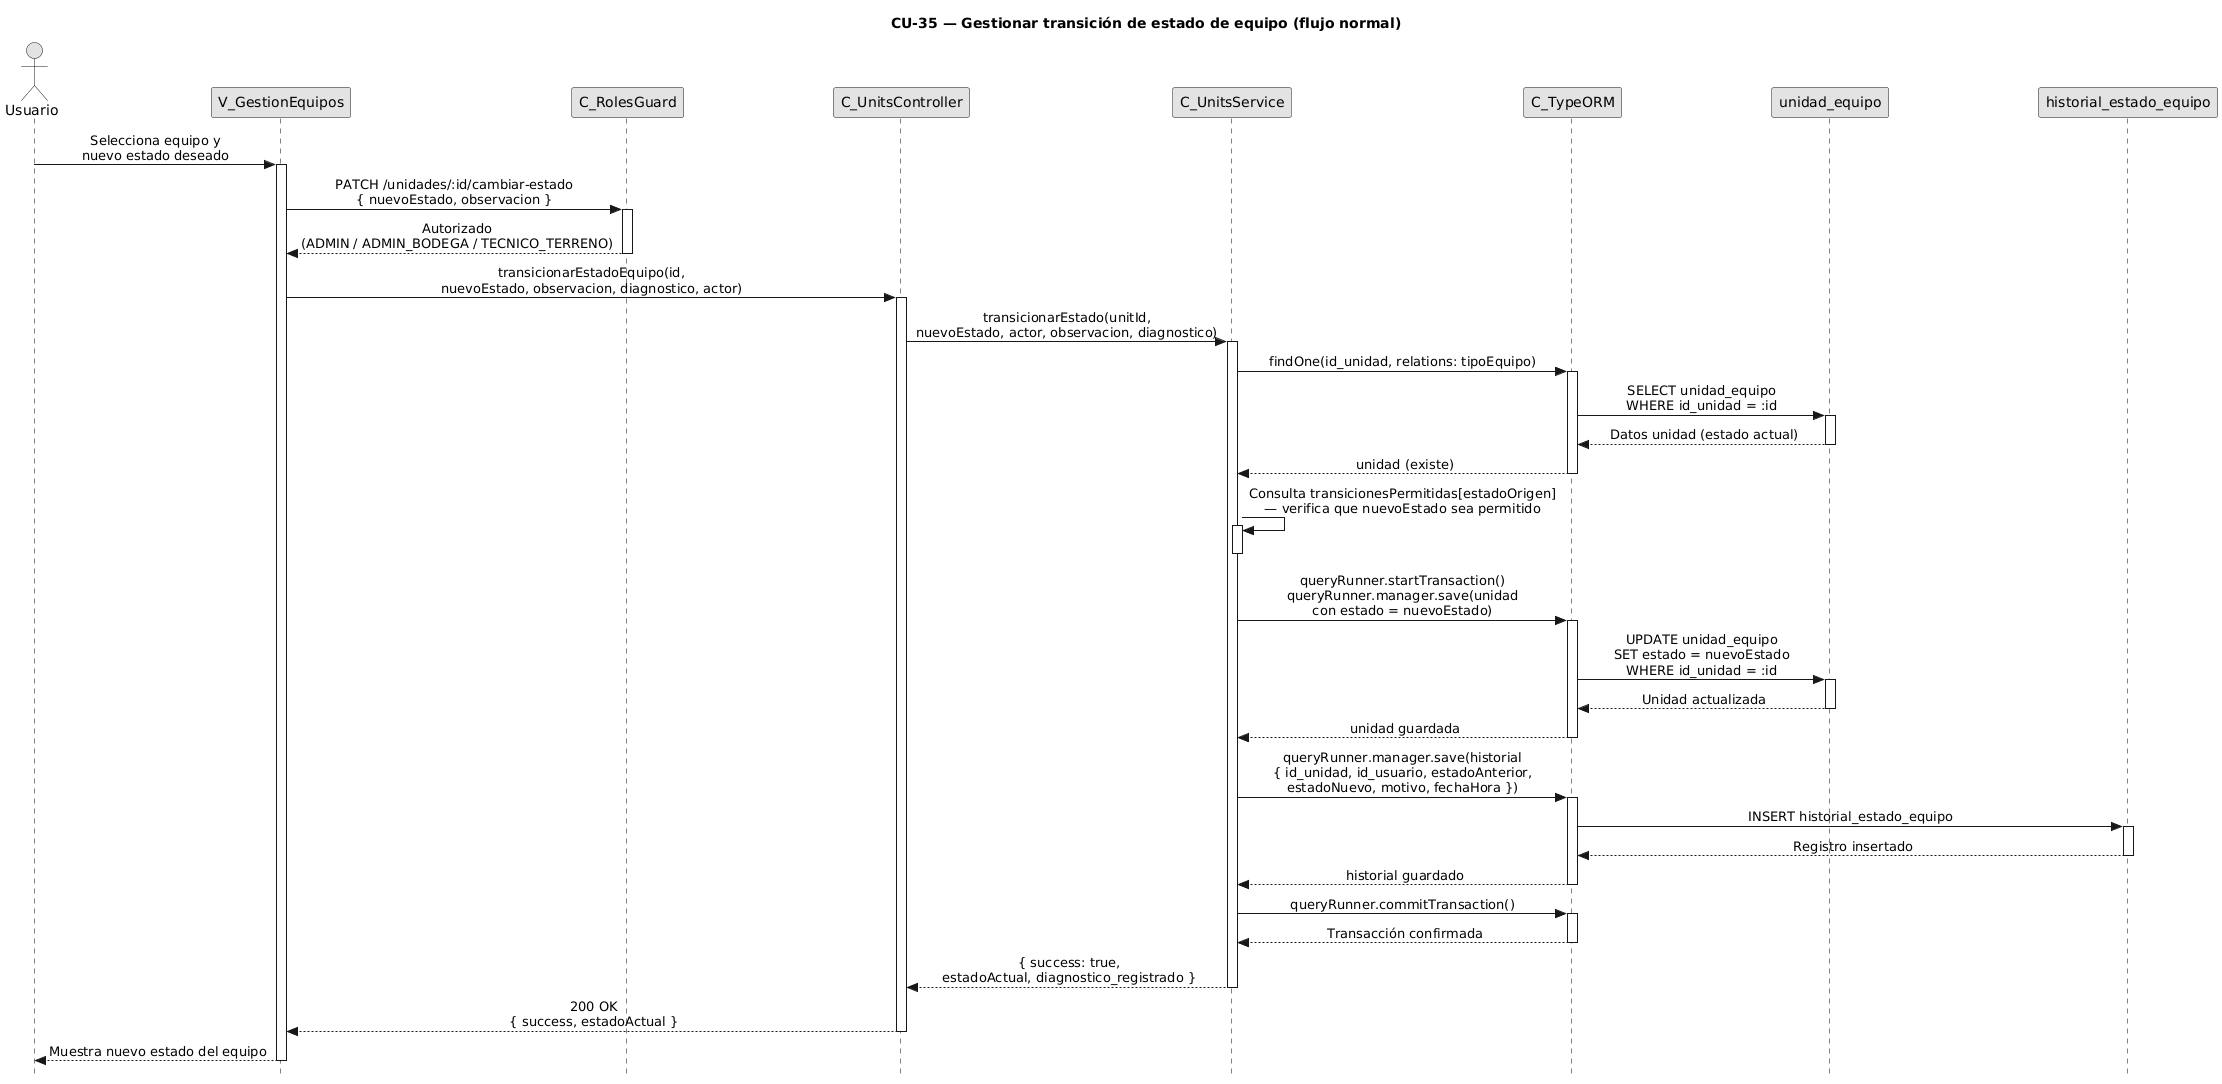

The diagram above was rendered by PlantUML. Its source (embedded in the PNG):
@startuml CU35-normal
title CU-35 — Gestionar transición de estado de equipo (flujo normal)

skinparam style strictuml
skinparam monochrome true
skinparam shadowing false
skinparam sequenceMessageAlign center
skinparam ParticipantPadding 70
skinparam ActorPadding 30
skinparam sequence {
  MessageAlign center
  LifeLineBorderColor black
}
hide footbox

actor "Usuario" as user
participant "V_GestionEquipos" as view
participant "C_RolesGuard" as guard
participant "C_UnitsController" as ctrl
participant "C_UnitsService" as svc
participant "C_TypeORM" as orm
participant "unidad_equipo" as uent
participant "historial_estado_equipo" as hent

user -> view : Selecciona equipo y\nnuevo estado deseado
activate view

view -> guard : PATCH /unidades/:id/cambiar-estado\n{ nuevoEstado, observacion }
activate guard
guard --> view : Autorizado\n(ADMIN / ADMIN_BODEGA / TECNICO_TERRENO)
deactivate guard

view -> ctrl : transicionarEstadoEquipo(id,\nnuevoEstado, observacion, diagnostico, actor)
activate ctrl

ctrl -> svc : transicionarEstado(unitId,\nnuevoEstado, actor, observacion, diagnostico)
activate svc

svc -> orm : findOne(id_unidad, relations: tipoEquipo)
activate orm
orm -> uent : SELECT unidad_equipo\nWHERE id_unidad = :id
activate uent
uent --> orm : Datos unidad (estado actual)
deactivate uent
orm --> svc : unidad (existe)
deactivate orm

svc -> svc : Consulta transicionesPermitidas[estadoOrigen]\n— verifica que nuevoEstado sea permitido
activate svc
deactivate svc

svc -> orm : queryRunner.startTransaction()\nqueryRunner.manager.save(unidad\ncon estado = nuevoEstado)
activate orm
orm -> uent : UPDATE unidad_equipo\nSET estado = nuevoEstado\nWHERE id_unidad = :id
activate uent
uent --> orm : Unidad actualizada
deactivate uent
orm --> svc : unidad guardada
deactivate orm

svc -> orm : queryRunner.manager.save(historial\n{ id_unidad, id_usuario, estadoAnterior,\nestadoNuevo, motivo, fechaHora })
activate orm
orm -> hent : INSERT historial_estado_equipo
activate hent
hent --> orm : Registro insertado
deactivate hent
orm --> svc : historial guardado
deactivate orm

svc -> orm : queryRunner.commitTransaction()
activate orm
orm --> svc : Transacción confirmada
deactivate orm

svc --> ctrl : { success: true,\nestadoActual, diagnostico_registrado }
deactivate svc

ctrl --> view : 200 OK\n{ success, estadoActual }
deactivate ctrl

view --> user : Muestra nuevo estado del equipo
deactivate view

@enduml